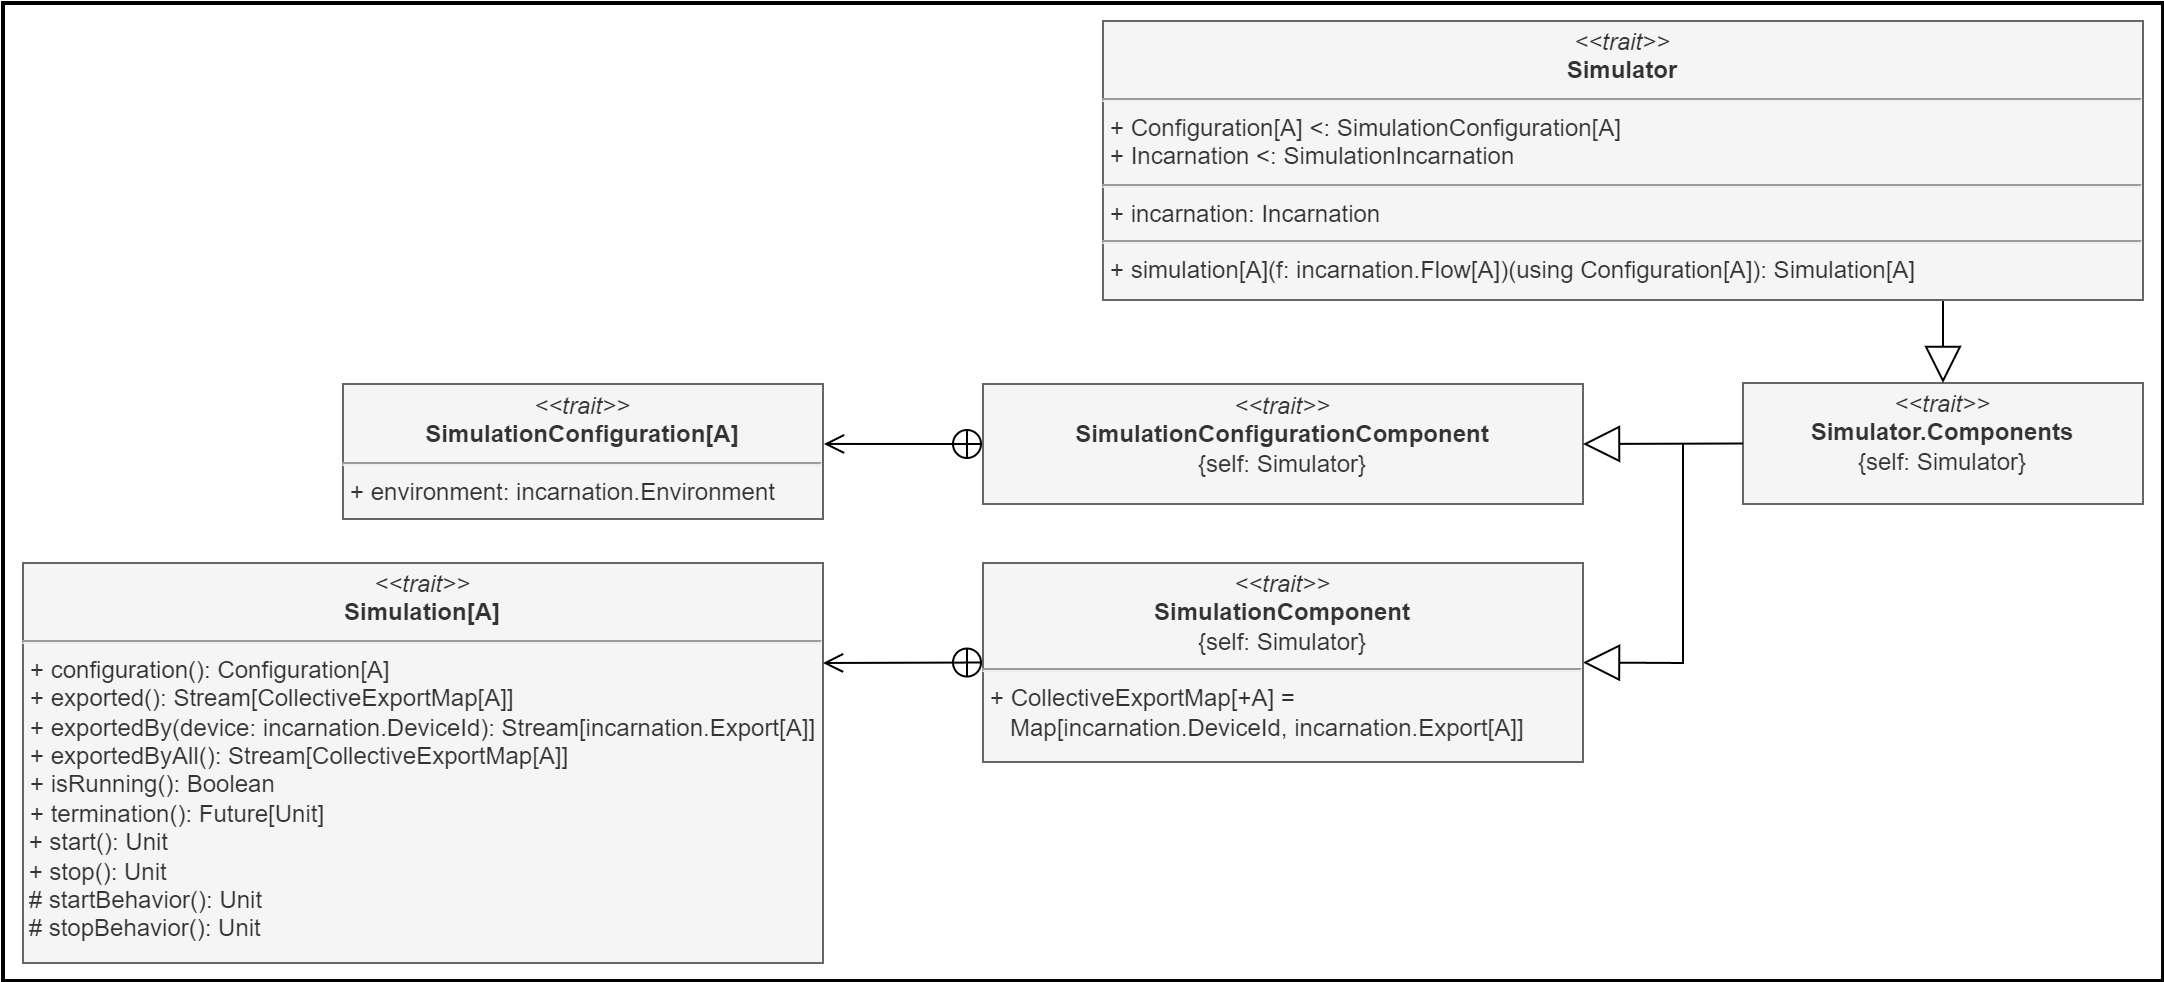

The diagram above was exported from draw.io. Its source (the exported page's mxGraphModel, read from the mxfile embedded in the PNG):
<mxGraphModel dx="3088" dy="836" grid="1" gridSize="10" guides="1" tooltips="1" connect="1" arrows="1" fold="1" page="1" pageScale="1" pageWidth="827" pageHeight="1169" math="0" shadow="0">
  <root>
    <mxCell id="WIyWlLk6GJQsqaUBKTNV-0" />
    <mxCell id="WIyWlLk6GJQsqaUBKTNV-1" parent="WIyWlLk6GJQsqaUBKTNV-0" />
    <mxCell id="JmVcSuDqcb90Ns1L7B4a-85" value="" style="rounded=0;whiteSpace=wrap;html=1;labelBackgroundColor=none;fillColor=default;strokeWidth=2;" parent="WIyWlLk6GJQsqaUBKTNV-1" vertex="1">
      <mxGeometry x="-1050" y="301" width="1080" height="489" as="geometry" />
    </mxCell>
    <mxCell id="JmVcSuDqcb90Ns1L7B4a-4" value="&lt;p style=&quot;margin:0px;margin-top:4px;text-align:center;&quot;&gt;&lt;i&gt;&amp;lt;&amp;lt;trait&amp;gt;&amp;gt;&lt;/i&gt;&lt;br&gt;&lt;b&gt;Simulator&lt;/b&gt;&lt;/p&gt;&lt;hr&gt;&lt;p style=&quot;margin:0px;margin-left:4px;&quot;&gt;+ Configuration[A] &amp;lt;: SimulationConfiguration[A]&lt;/p&gt;&lt;p style=&quot;margin:0px;margin-left:4px;&quot;&gt;+ Incarnation &amp;lt;: SimulationIncarnation&lt;/p&gt;&lt;hr&gt;&lt;p style=&quot;margin:0px;margin-left:4px;&quot;&gt;+ incarnation: Incarnation&lt;br&gt;&lt;/p&gt;&lt;hr&gt;&lt;p style=&quot;margin:0px;margin-left:4px;&quot;&gt;+ simulation[A](f: incarnation.Flow[A])(using Configuration[A]): Simulation[A]&lt;br&gt;&lt;/p&gt;" style="verticalAlign=top;align=left;overflow=fill;fontSize=12;fontFamily=Helvetica;html=1;whiteSpace=wrap;shadow=0;labelBackgroundColor=none;fillColor=#f5f5f5;fontColor=#333333;strokeColor=#666666;" parent="WIyWlLk6GJQsqaUBKTNV-1" vertex="1">
      <mxGeometry x="-500" y="310" width="520" height="139.5" as="geometry" />
    </mxCell>
    <mxCell id="JmVcSuDqcb90Ns1L7B4a-5" value="&lt;p style=&quot;margin:0px;margin-top:4px;text-align:center;&quot;&gt;&lt;i&gt;&amp;lt;&amp;lt;trait&amp;gt;&amp;gt;&lt;/i&gt;&lt;br&gt;&lt;b&gt;SimulationConfiguration[A]&lt;/b&gt;&lt;/p&gt;&lt;hr&gt;&lt;p style=&quot;margin:0px;margin-left:4px;&quot;&gt;+ environment: incarnation.Environment&lt;br&gt;&lt;/p&gt;" style="verticalAlign=top;align=left;overflow=fill;fontSize=12;fontFamily=Helvetica;html=1;whiteSpace=wrap;labelBackgroundColor=none;fillColor=#f5f5f5;fontColor=#333333;strokeColor=#666666;" parent="WIyWlLk6GJQsqaUBKTNV-1" vertex="1">
      <mxGeometry x="-880" y="491.5" width="240" height="67.5" as="geometry" />
    </mxCell>
    <mxCell id="JmVcSuDqcb90Ns1L7B4a-6" value="" style="endArrow=open;startArrow=circlePlus;endFill=0;startFill=0;endSize=8;html=1;rounded=0;entryX=1.002;entryY=0.444;entryDx=0;entryDy=0;exitX=0;exitY=0.5;exitDx=0;exitDy=0;entryPerimeter=0;labelBackgroundColor=none;fontColor=default;" parent="WIyWlLk6GJQsqaUBKTNV-1" source="JmVcSuDqcb90Ns1L7B4a-17" target="JmVcSuDqcb90Ns1L7B4a-5" edge="1">
      <mxGeometry width="160" relative="1" as="geometry">
        <mxPoint x="-20" y="701.5" as="sourcePoint" />
        <mxPoint x="180" y="461.5" as="targetPoint" />
      </mxGeometry>
    </mxCell>
    <mxCell id="JmVcSuDqcb90Ns1L7B4a-13" value="&lt;p style=&quot;margin:0px;margin-top:4px;text-align:center;&quot;&gt;&lt;i&gt;&amp;lt;&amp;lt;trait&amp;gt;&amp;gt;&lt;/i&gt;&lt;br&gt;&lt;b&gt;Simulator.Components&lt;br&gt;&lt;/b&gt;&lt;span style=&quot;background-color: initial;&quot;&gt;{self: Simulator}&lt;/span&gt;&lt;/p&gt;" style="verticalAlign=top;align=left;overflow=fill;fontSize=12;fontFamily=Helvetica;html=1;whiteSpace=wrap;shadow=0;labelBackgroundColor=none;fillColor=#f5f5f5;fontColor=#333333;strokeColor=#666666;" parent="WIyWlLk6GJQsqaUBKTNV-1" vertex="1">
      <mxGeometry x="-180" y="491" width="200" height="60.5" as="geometry" />
    </mxCell>
    <mxCell id="JmVcSuDqcb90Ns1L7B4a-14" value="" style="endArrow=block;endSize=16;endFill=0;html=1;rounded=0;entryX=0.5;entryY=0;entryDx=0;entryDy=0;labelBackgroundColor=none;fontColor=default;" parent="WIyWlLk6GJQsqaUBKTNV-1" target="JmVcSuDqcb90Ns1L7B4a-13" edge="1">
      <mxGeometry width="160" relative="1" as="geometry">
        <mxPoint x="-80" y="450" as="sourcePoint" />
        <mxPoint x="220" y="531" as="targetPoint" />
      </mxGeometry>
    </mxCell>
    <mxCell id="JmVcSuDqcb90Ns1L7B4a-16" value="" style="endArrow=block;endSize=16;endFill=0;html=1;rounded=0;entryX=1;entryY=0.5;entryDx=0;entryDy=0;labelBackgroundColor=none;fontColor=default;" parent="WIyWlLk6GJQsqaUBKTNV-1" target="JmVcSuDqcb90Ns1L7B4a-30" edge="1">
      <mxGeometry width="160" relative="1" as="geometry">
        <mxPoint x="-210" y="521" as="sourcePoint" />
        <mxPoint x="-60" y="611.75" as="targetPoint" />
        <Array as="points">
          <mxPoint x="-210" y="631" />
        </Array>
      </mxGeometry>
    </mxCell>
    <mxCell id="JmVcSuDqcb90Ns1L7B4a-17" value="&lt;p style=&quot;margin:0px;margin-top:4px;text-align:center;&quot;&gt;&lt;i&gt;&amp;lt;&amp;lt;trait&amp;gt;&amp;gt;&lt;/i&gt;&lt;br&gt;&lt;b&gt;SimulationConfigurationComponent&lt;/b&gt;&lt;br&gt;{self: Simulator}&lt;/p&gt;" style="verticalAlign=top;align=left;overflow=fill;fontSize=12;fontFamily=Helvetica;html=1;whiteSpace=wrap;shadow=0;labelBackgroundColor=none;fillColor=#f5f5f5;fontColor=#333333;strokeColor=#666666;" parent="WIyWlLk6GJQsqaUBKTNV-1" vertex="1">
      <mxGeometry x="-560" y="491.5" width="300" height="60" as="geometry" />
    </mxCell>
    <mxCell id="JmVcSuDqcb90Ns1L7B4a-18" value="" style="endArrow=block;endSize=16;endFill=0;html=1;rounded=0;entryX=1;entryY=0.5;entryDx=0;entryDy=0;exitX=0;exitY=0.5;exitDx=0;exitDy=0;labelBackgroundColor=none;fontColor=default;" parent="WIyWlLk6GJQsqaUBKTNV-1" source="JmVcSuDqcb90Ns1L7B4a-13" target="JmVcSuDqcb90Ns1L7B4a-17" edge="1">
      <mxGeometry width="160" relative="1" as="geometry">
        <mxPoint x="-150" y="531.5" as="sourcePoint" />
        <mxPoint x="-229" y="531.5" as="targetPoint" />
        <Array as="points" />
      </mxGeometry>
    </mxCell>
    <mxCell id="JmVcSuDqcb90Ns1L7B4a-29" value="&lt;p style=&quot;margin:0px;margin-top:4px;text-align:center;&quot;&gt;&lt;i&gt;&amp;lt;&amp;lt;trait&amp;gt;&amp;gt;&lt;/i&gt;&lt;br&gt;&lt;b&gt;Simulation[A]&lt;/b&gt;&lt;/p&gt;&lt;hr&gt;&lt;p style=&quot;margin:0px;margin-left:4px;&quot;&gt;+ configuration(): Configuration[A]&lt;br&gt;&lt;/p&gt;&lt;p style=&quot;margin:0px;margin-left:4px;&quot;&gt;+ exported(): Stream[CollectiveExportMap[A]]&lt;br&gt;&lt;/p&gt;&lt;p style=&quot;margin:0px;margin-left:4px;&quot;&gt;+ exportedBy(device: incarnation.DeviceId): Stream[incarnation.Export[A]]&lt;/p&gt;&lt;p style=&quot;margin:0px;margin-left:4px;&quot;&gt;+ exportedByAll(): Stream[CollectiveExportMap[A]]&lt;/p&gt;&lt;p style=&quot;margin:0px;margin-left:4px;&quot;&gt;+ isRunning(): Boolean&lt;/p&gt;&lt;p style=&quot;margin:0px;margin-left:4px;&quot;&gt;+ termination(): Future[Unit]&lt;/p&gt;&amp;nbsp;+ start(): Unit&lt;br&gt;&amp;nbsp;+ stop(): Unit&amp;nbsp;&lt;br&gt;&amp;nbsp;# startBehavior(): Unit&lt;br&gt;&amp;nbsp;# stopBehavior(): Unit" style="verticalAlign=top;align=left;overflow=fill;fontSize=12;fontFamily=Helvetica;html=1;whiteSpace=wrap;shadow=0;labelBackgroundColor=none;fillColor=#f5f5f5;fontColor=#333333;strokeColor=#666666;" parent="WIyWlLk6GJQsqaUBKTNV-1" vertex="1">
      <mxGeometry x="-1040" y="581" width="400" height="200" as="geometry" />
    </mxCell>
    <mxCell id="JmVcSuDqcb90Ns1L7B4a-30" value="&lt;p style=&quot;margin:0px;margin-top:4px;text-align:center;&quot;&gt;&lt;i&gt;&amp;lt;&amp;lt;trait&amp;gt;&amp;gt;&lt;/i&gt;&lt;br&gt;&lt;b&gt;SimulationComponent&lt;/b&gt;&lt;br&gt;{self: Simulator}&lt;/p&gt;&lt;hr&gt;&lt;p style=&quot;border-color: var(--border-color); margin: 0px 0px 0px 4px;&quot;&gt;+ CollectiveExportMap[+A] =&lt;/p&gt;&lt;p style=&quot;border-color: var(--border-color); margin: 0px 0px 0px 4px;&quot;&gt;&amp;nbsp; &amp;nbsp;Map[incarnation.DeviceId, incarnation.Export[A]]&lt;/p&gt;" style="verticalAlign=top;align=left;overflow=fill;fontSize=12;fontFamily=Helvetica;html=1;whiteSpace=wrap;shadow=0;labelBackgroundColor=none;fillColor=#f5f5f5;fontColor=#333333;strokeColor=#666666;" parent="WIyWlLk6GJQsqaUBKTNV-1" vertex="1">
      <mxGeometry x="-560" y="581" width="300" height="99.5" as="geometry" />
    </mxCell>
    <mxCell id="JmVcSuDqcb90Ns1L7B4a-31" value="" style="endArrow=open;startArrow=circlePlus;endFill=0;startFill=0;endSize=8;html=1;rounded=0;exitX=0;exitY=0.5;exitDx=0;exitDy=0;entryX=1;entryY=0.25;entryDx=0;entryDy=0;labelBackgroundColor=none;fontColor=default;" parent="WIyWlLk6GJQsqaUBKTNV-1" source="JmVcSuDqcb90Ns1L7B4a-30" target="JmVcSuDqcb90Ns1L7B4a-29" edge="1">
      <mxGeometry width="160" relative="1" as="geometry">
        <mxPoint x="-653" y="651.33" as="sourcePoint" />
        <mxPoint x="-640" y="621" as="targetPoint" />
      </mxGeometry>
    </mxCell>
  </root>
</mxGraphModel>